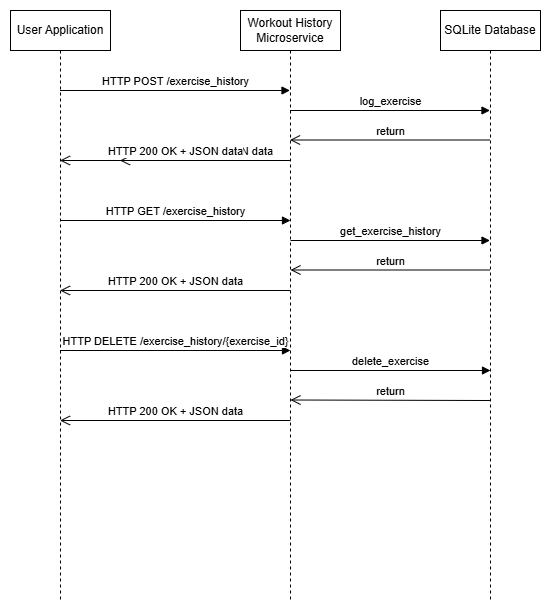

The diagram above was exported from draw.io. Its source (the exported page's mxGraphModel, read from the mxfile embedded in the PNG):
<mxGraphModel dx="1042" dy="623" grid="1" gridSize="10" guides="1" tooltips="1" connect="1" arrows="1" fold="1" page="1" pageScale="1" pageWidth="850" pageHeight="1100" math="0" shadow="0">
  <root>
    <mxCell id="0" />
    <mxCell id="1" parent="0" />
    <mxCell id="LogISJws2OgTQkxGIwt0-1" value="User Application" style="shape=umlLifeline;perimeter=lifelinePerimeter;whiteSpace=wrap;html=1;container=1;dropTarget=0;collapsible=0;recursiveResize=0;outlineConnect=0;portConstraint=eastwest;newEdgeStyle={&quot;curved&quot;:0,&quot;rounded&quot;:0};" vertex="1" parent="1">
      <mxGeometry x="10" y="60" width="100" height="590" as="geometry" />
    </mxCell>
    <mxCell id="LogISJws2OgTQkxGIwt0-2" value="Workout History Microservice" style="shape=umlLifeline;perimeter=lifelinePerimeter;whiteSpace=wrap;html=1;container=1;dropTarget=0;collapsible=0;recursiveResize=0;outlineConnect=0;portConstraint=eastwest;newEdgeStyle={&quot;curved&quot;:0,&quot;rounded&quot;:0};" vertex="1" parent="1">
      <mxGeometry x="240" y="60" width="100" height="590" as="geometry" />
    </mxCell>
    <mxCell id="LogISJws2OgTQkxGIwt0-3" value="SQLite Database" style="shape=umlLifeline;perimeter=lifelinePerimeter;whiteSpace=wrap;html=1;container=1;dropTarget=0;collapsible=0;recursiveResize=0;outlineConnect=0;portConstraint=eastwest;newEdgeStyle={&quot;curved&quot;:0,&quot;rounded&quot;:0};" vertex="1" parent="1">
      <mxGeometry x="440" y="60" width="100" height="590" as="geometry" />
    </mxCell>
    <mxCell id="LogISJws2OgTQkxGIwt0-5" value="HTTP 200 OK + JSON data" style="html=1;verticalAlign=bottom;endArrow=open;endSize=8;curved=0;rounded=0;" edge="1" parent="1">
      <mxGeometry relative="1" as="geometry">
        <mxPoint x="289.5" y="210" as="sourcePoint" />
        <mxPoint x="119.5" y="210" as="targetPoint" />
      </mxGeometry>
    </mxCell>
    <mxCell id="LogISJws2OgTQkxGIwt0-7" value="log_exercise" style="html=1;verticalAlign=bottom;endArrow=block;curved=0;rounded=0;" edge="1" parent="1" target="LogISJws2OgTQkxGIwt0-3">
      <mxGeometry width="80" relative="1" as="geometry">
        <mxPoint x="289.5" y="160" as="sourcePoint" />
        <mxPoint x="449.5" y="160" as="targetPoint" />
        <Array as="points" />
      </mxGeometry>
    </mxCell>
    <mxCell id="LogISJws2OgTQkxGIwt0-8" value="HTTP POST /exercise_history" style="html=1;verticalAlign=bottom;endArrow=block;curved=0;rounded=0;" edge="1" parent="1" source="LogISJws2OgTQkxGIwt0-1">
      <mxGeometry width="80" relative="1" as="geometry">
        <mxPoint x="119.5" y="140" as="sourcePoint" />
        <mxPoint x="289.5" y="140" as="targetPoint" />
      </mxGeometry>
    </mxCell>
    <mxCell id="LogISJws2OgTQkxGIwt0-9" value="return" style="html=1;verticalAlign=bottom;endArrow=open;endSize=8;curved=0;rounded=0;" edge="1" parent="1" source="LogISJws2OgTQkxGIwt0-3">
      <mxGeometry relative="1" as="geometry">
        <mxPoint x="449.5" y="189.5" as="sourcePoint" />
        <mxPoint x="289.5" y="189.5" as="targetPoint" />
      </mxGeometry>
    </mxCell>
    <mxCell id="LogISJws2OgTQkxGIwt0-11" value="HTTP 200 OK + JSON data" style="html=1;verticalAlign=bottom;endArrow=open;endSize=8;curved=0;rounded=0;" edge="1" parent="1" target="LogISJws2OgTQkxGIwt0-1">
      <mxGeometry relative="1" as="geometry">
        <mxPoint x="290" y="340" as="sourcePoint" />
        <mxPoint x="120" y="340" as="targetPoint" />
      </mxGeometry>
    </mxCell>
    <mxCell id="LogISJws2OgTQkxGIwt0-12" value="get_exercise_history" style="html=1;verticalAlign=bottom;endArrow=block;curved=0;rounded=0;" edge="1" parent="1" target="LogISJws2OgTQkxGIwt0-3">
      <mxGeometry width="80" relative="1" as="geometry">
        <mxPoint x="290" y="290" as="sourcePoint" />
        <mxPoint x="450" y="290" as="targetPoint" />
        <Array as="points" />
      </mxGeometry>
    </mxCell>
    <mxCell id="LogISJws2OgTQkxGIwt0-13" value="HTTP GET /exercise_history" style="html=1;verticalAlign=bottom;endArrow=block;curved=0;rounded=0;" edge="1" parent="1" source="LogISJws2OgTQkxGIwt0-1">
      <mxGeometry width="80" relative="1" as="geometry">
        <mxPoint x="120" y="270" as="sourcePoint" />
        <mxPoint x="290" y="270" as="targetPoint" />
      </mxGeometry>
    </mxCell>
    <mxCell id="LogISJws2OgTQkxGIwt0-14" value="return" style="html=1;verticalAlign=bottom;endArrow=open;endSize=8;curved=0;rounded=0;" edge="1" parent="1" source="LogISJws2OgTQkxGIwt0-3">
      <mxGeometry relative="1" as="geometry">
        <mxPoint x="450" y="319.5" as="sourcePoint" />
        <mxPoint x="290" y="319.5" as="targetPoint" />
      </mxGeometry>
    </mxCell>
    <mxCell id="LogISJws2OgTQkxGIwt0-22" value="HTTP 200 OK + JSON data" style="html=1;verticalAlign=bottom;endArrow=open;endSize=8;curved=0;rounded=0;" edge="1" parent="1" target="LogISJws2OgTQkxGIwt0-1">
      <mxGeometry relative="1" as="geometry">
        <mxPoint x="290" y="470" as="sourcePoint" />
        <mxPoint x="120" y="470" as="targetPoint" />
      </mxGeometry>
    </mxCell>
    <mxCell id="LogISJws2OgTQkxGIwt0-23" value="delete_exercise" style="html=1;verticalAlign=bottom;endArrow=block;curved=0;rounded=0;" edge="1" parent="1">
      <mxGeometry width="80" relative="1" as="geometry">
        <mxPoint x="290" y="420" as="sourcePoint" />
        <mxPoint x="490" y="420" as="targetPoint" />
        <Array as="points" />
      </mxGeometry>
    </mxCell>
    <mxCell id="LogISJws2OgTQkxGIwt0-24" value="HTTP DELETE /exercise_history/{exercise_id}" style="html=1;verticalAlign=bottom;endArrow=block;curved=0;rounded=0;" edge="1" parent="1" source="LogISJws2OgTQkxGIwt0-1">
      <mxGeometry width="80" relative="1" as="geometry">
        <mxPoint x="120" y="400" as="sourcePoint" />
        <mxPoint x="290" y="400" as="targetPoint" />
      </mxGeometry>
    </mxCell>
    <mxCell id="LogISJws2OgTQkxGIwt0-25" value="return" style="html=1;verticalAlign=bottom;endArrow=open;endSize=8;curved=0;rounded=0;" edge="1" parent="1">
      <mxGeometry relative="1" as="geometry">
        <mxPoint x="490" y="450" as="sourcePoint" />
        <mxPoint x="290" y="449.5" as="targetPoint" />
      </mxGeometry>
    </mxCell>
    <mxCell id="LogISJws2OgTQkxGIwt0-26" value="HTTP 200 OK + JSON data" style="html=1;verticalAlign=bottom;endArrow=open;endSize=8;curved=0;rounded=0;" edge="1" parent="1" target="LogISJws2OgTQkxGIwt0-1">
      <mxGeometry relative="1" as="geometry">
        <mxPoint x="289.5" y="210" as="sourcePoint" />
        <mxPoint x="119.5" y="210" as="targetPoint" />
      </mxGeometry>
    </mxCell>
  </root>
</mxGraphModel>